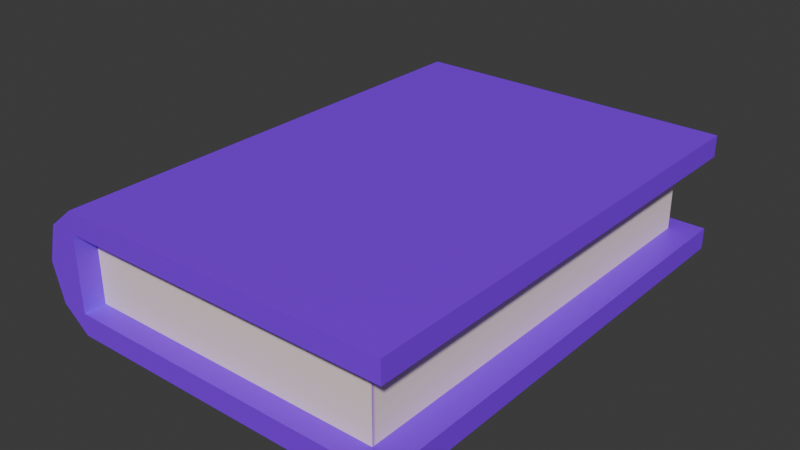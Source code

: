 # Source: book.blend  (saved by Blender 4.1.24; exported with 4.5.12 LTS)
import bpy
from mathutils import Matrix  # noqa: F401  (used for matrix-valued properties, if any)

bpy.ops.wm.read_factory_settings(use_empty=True)
scene = bpy.context.scene
scene.name = 'Scene'

# ---- images (referenced by path relative to the original .blend; pixels are not part of the script)
import os
ASSET_DIR = os.environ.get("B2B_ASSET_DIR", "")  # directory of the original .blend (textures are referenced by path, not embedded)
HERE = os.path.dirname(os.path.abspath(__file__))  # packed textures are extracted next to this script under _unpacked/

def load_image(name, relpath, width, height, colorspace="sRGB"):
    """Load a texture the original file referenced (path relative to the .blend, or extracted next to this script)."""
    p = next((c for c in (os.path.join(HERE, relpath), os.path.join(ASSET_DIR, relpath)) if relpath and os.path.exists(c)), "")
    if p:
        img = bpy.data.images.load(p, check_existing=True)
        img.name = name
    else:  # same state as the original file: an image datablock whose file is absent (Cycles renders it pink)
        img = bpy.data.images.new(name, width, height)
        img.source = "FILE"
        img.filepath = "//" + (relpath or name)
    img.colorspace_settings.name = colorspace
    return img
img_book = load_image('book', '_unpacked/book.df97bc05.png', 128, 128, 'sRGB')

# ---- materials (node trees are filled in below, after node groups)
mat_material = bpy.data.materials.new('Material')
mat_material.alpha_threshold = 0.0
mat_material.use_transparent_shadow = False
mat_material.roughness = 0.5
mat_material.line_color = (0.0, 0.0, 0.0, 1.0)

# ---- material node trees
mat_material.use_nodes = True; mat_material.node_tree.nodes.clear()
_N = mat_material.node_tree.nodes; _L = mat_material.node_tree.links
n0 = _N.new('ShaderNodeOutputMaterial'); n0.name = 'Material Output'; n0.location = (300, 300)
n1 = _N.new('ShaderNodeBsdfPrincipled'); n1.name = 'Principled BSDF'; n1.location = (10, 300)
n1.inputs[3].default_value = 1.45
n2 = _N.new('ShaderNodeTexImage'); n2.name = 'Image Texture'; n2.location = (-280, 280)
n2.image = img_book
_L.new(n1.outputs[0], n0.inputs[0])
_L.new(n2.outputs[0], n1.inputs[0])
n0.is_active_output = True

# ---- world
world_world = bpy.data.worlds.new('World'); scene.world = world_world
world_world.use_nodes = True; world_world.node_tree.nodes.clear()
_N = world_world.node_tree.nodes; _L = world_world.node_tree.links
n0 = _N.new('ShaderNodeOutputWorld'); n0.name = 'World Output'; n0.location = (300, 300)
n1 = _N.new('ShaderNodeBackground'); n1.name = 'Background'; n1.location = (10, 300)
n1.inputs[0].default_value = (0.05088, 0.05088, 0.05088, 1.0)
_L.new(n1.outputs[0], n0.inputs[0])
n0.is_active_output = True
world_world.color = (0.05088, 0.05088, 0.05088)
world_world.use_sun_shadow = False
world_world.sun_shadow_jitter_overblur = 0.0

# ---- meshes
me_plane = bpy.data.meshes.new('Plane')
me_plane.from_pydata([(-1.062, -2.2, 0.0), (1.354, -2.2, 0.0), (-1.062, 2.238, 0.0), (1.354, 2.238, 0.0), (1.154, -2.0, 0.2), (1.154, 2.038, 0.2), (-1.062, 2.238, 0.2), (-1.062, -2.2, 0.2), (1.354, -2.2, 0.2), (1.354, 2.238, 0.2), (1.154, -2.0, 0.9), (1.154, 2.038, 0.9), (-1.062, 2.238, 0.9), (-1.062, -2.2, 0.9), (1.354, -2.2, 0.9), (1.354, 2.238, 0.9), (-1.258, -2.2, 0.2), (-1.258, 2.238, 0.2), (-1.062, 2.238, 1.1), (-1.062, -2.2, 1.1), (1.354, -2.2, 1.1), (1.354, 2.238, 1.1), (-1.258, 2.238, 0.9), (-1.258, -2.2, 0.9), (-1.337, -2.2, 0.55), (-1.337, 2.238, 0.55), (-1.062, 2.038, 0.2), (-1.062, 2.038, 0.9), (-1.062, -2.0, 0.2), (-1.062, -2.0, 0.9)], [], [(0, 2, 3, 1), (3, 2, 6, 9), (0, 1, 8, 7), (1, 3, 9, 8), (5, 4, 8, 9), (6, 12, 27, 26), (4, 5, 11, 10), (6, 26, 5, 9), (12, 15, 21, 18), (27, 12, 15, 11), (18, 21, 20, 19), (14, 13, 19, 20), (11, 15, 14, 10), (15, 14, 20, 21), (7, 28, 29, 13), (29, 28, 4, 10), (27, 11, 5, 26), (10, 14, 13, 29), (28, 7, 8, 4), (13, 23, 19), (13, 23, 24, 16, 7), (0, 7, 16), (12, 18, 22), (12, 6, 17, 25, 22), (6, 2, 17), (23, 22, 18, 19), (22, 23, 24, 25), (0, 16, 17, 2), (17, 16, 24, 25)])
_uv = me_plane.uv_layers.new(name='UVMap')
_uv.uv.foreach_set('vector', [0.2722, 2.38e-08, 0.2722, 0.5, 1.001e-08, 0.5, 5.372e-08, 4.696e-15, 0.9609, 0.8202, 0.8852, 0.5587, 0.9068, 0.5524, 0.9826, 0.8139, 0.9258, 0.1092, 0.9236, 0.3814, 0.9011, 0.3812, 0.9033, 0.109, 0.8405, 9.737e-09, 0.8405, 0.5, 0.818, 0.5, 0.818, 8.037e-09, 0.9327, 0.4821, 0.9327, 0.02718, 0.9552, 0.004651, 0.9552, 0.5047, 0.863, 0.3731, 0.863, 0.2943, 0.8856, 0.2943, 0.8856, 0.3731, 0.6232, 2.019e-08, 0.6232, 0.4549, 0.5444, 0.4549, 0.5444, 1.424e-08, 0.2722, 0.5, 0.2722, 0.4775, 0.5219, 0.4775, 0.5444, 0.5, 0.863, 0.5221, 0.863, 0.7943, 0.8405, 0.7943, 0.8405, 0.5221, 0.2722, 0.9775, 0.2722, 1.0, 6.585e-09, 1.0, 0.02253, 0.9775, 0.5308, 0.9751, 0.2858, 0.9751, 0.2858, 0.5249, 0.5308, 0.5249, 0.8856, -2.91e-10, 0.8856, 0.2722, 0.863, 0.2722, 0.863, -1.992e-09, 0.02253, 0.9775, 6.585e-09, 1.0, 5.03e-08, 0.5, 0.02253, 0.5225, 0.8626, 2.621e-05, 0.8626, 0.5, 0.8405, 0.5, 0.8405, -4.073e-08, 0.8856, 0.4518, 0.863, 0.4518, 0.863, 0.3731, 0.8856, 0.3731, 0.7206, 0.3109, 0.7995, 0.3109, 0.7995, 0.5606, 0.7206, 0.5606, 0.7206, 0.8102, 0.7206, 0.5606, 0.7995, 0.5606, 0.7995, 0.8102, 0.02253, 0.5225, 5.03e-08, 0.5, 0.2722, 0.5, 0.2722, 0.5225, 0.7187, 0.9945, 0.7187, 0.972, 0.9909, 0.972, 0.9684, 0.9945, 0.8856, 0.2722, 0.8856, 0.2943, 0.863, 0.2722, 0.7206, 0.0212, 0.7267, 1.052e-09, 0.7671, 0.002419, 0.8025, 0.02194, 0.7963, 0.04314, 0.818, 0.04941, 0.7963, 0.04314, 0.8025, 0.02194, 0.863, 0.5221, 0.8405, 0.5221, 0.863, 0.5, 0.9252, 0.8963, 0.8495, 0.9183, 0.8433, 0.8971, 0.8787, 0.8776, 0.9191, 0.8751, 0.6448, 0.5431, 0.6232, 0.5494, 0.6387, 0.5219, 0.9924, 0.004651, 0.9924, 0.5047, 0.9689, 0.5047, 0.9689, 0.004651, 0.6467, 0.5, 0.6467, -4.895e-09, 0.6865, -1.891e-09, 0.6865, 0.5, 0.06308, 1.0, 4.371e-08, 1.0, -2.348e-15, -5.372e-08, 0.06308, -5.648e-08, 1.002e-08, 1.0, 4.03e-08, 1.761e-15, 0.08085, 3.534e-09, 0.08085, 1.0])
me_plane.materials.append(mat_material)
me_plane.update()

# ---- objects
ob_plane = bpy.data.objects.new('Plane', me_plane)

# ---- transforms, parenting, visibility, modifiers, constraints
ob_plane.location = (0.0, 0.0, 0.0)
ob_plane.scale = (1.265, 1.0, 1.0)

# ---- collection membership
scene.collection.objects.link(ob_plane)

# ---- scene / render settings (as saved in the file)
scene.frame_start = 1; scene.frame_end = 250; scene.frame_set(1)
scene.render.engine = 'BLENDER_EEVEE_NEXT'
scene.cycles.sampling_pattern = 'TABULATED_SOBOL'
scene.eevee.ray_tracing_options.trace_max_roughness = 0.0
bpy.context.view_layer.update()

# ---- added for rendering (the .blend has no active camera and no usable light): camera, sun
cam_auto = bpy.data.cameras.new('AutoCamera')
cam_auto.lens = 50.0
cam_auto.sensor_width = 36.0
cam_auto.clip_end = 1000.0
ob_auto_camera = bpy.data.objects.new('AutoCamera', cam_auto)
scene.collection.objects.link(ob_auto_camera)
ob_auto_camera.location = (5.28544, -6.31081, 4.76981)
ob_auto_camera.rotation_euler = (1.09748, -7.21219e-08, 0.694738)
scene.camera = ob_auto_camera
light_auto_sun = bpy.data.lights.new('AutoSun', 'SUN')
light_auto_sun.energy = 3.0
light_auto_sun.angle = 0.0523599
ob_auto_sun = bpy.data.objects.new('AutoSun', light_auto_sun)
scene.collection.objects.link(ob_auto_sun)
ob_auto_sun.rotation_euler = (0.872665, 0.174533, 0.523599)
bpy.context.view_layer.update()
